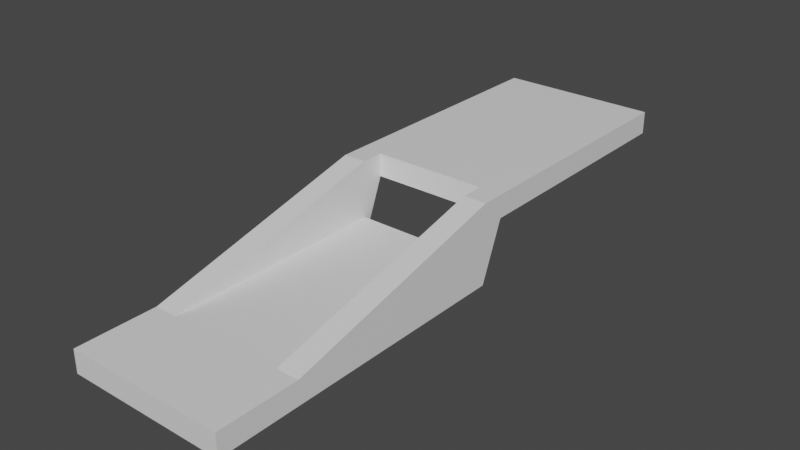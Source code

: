 # Source: blocksTrack02.blend  (saved by Blender 3.6.13; exported with 4.5.12 LTS)
import bpy
from mathutils import Matrix  # noqa: F401  (used for matrix-valued properties, if any)

bpy.ops.wm.read_factory_settings(use_empty=True)
scene = bpy.context.scene
scene.name = 'Scene'

# ---- collections
col_collection = bpy.data.collections.new('Collection'); scene.collection.children.link(col_collection)

# ---- materials (node trees are filled in below, after node groups)
mat_material = bpy.data.materials.new('Material')
mat_material.alpha_threshold = 0.0
mat_material.use_transparent_shadow = False
mat_material.roughness = 0.5
mat_material.line_color = (0.0, 0.0, 0.0, 1.0)

# ---- material node trees
mat_material.use_nodes = True; mat_material.node_tree.nodes.clear()
_N = mat_material.node_tree.nodes; _L = mat_material.node_tree.links
n0 = _N.new('ShaderNodeOutputMaterial'); n0.name = 'Material Output'; n0.location = (300, 300)
n1 = _N.new('ShaderNodeBsdfPrincipled'); n1.name = 'Principled BSDF'; n1.location = (10, 300)
n1.distribution = 'GGX'
n1.subsurface_method = 'RANDOM_WALK_SKIN'
n1.inputs[3].default_value = 1.45
n1.inputs[27].default_value = (0.0, 0.0, 0.0, 1.0)
n1.inputs[28].default_value = 1.0
_L.new(n1.outputs[0], n0.inputs[0])
n0.is_active_output = True

# ---- world
world_world = bpy.data.worlds.new('World'); scene.world = world_world
world_world.use_nodes = True; world_world.node_tree.nodes.clear()
_N = world_world.node_tree.nodes; _L = world_world.node_tree.links
n0 = _N.new('ShaderNodeOutputWorld'); n0.name = 'World Output'; n0.location = (300, 300)
n1 = _N.new('ShaderNodeBackground'); n1.name = 'Background'; n1.location = (10, 300)
n1.inputs[0].default_value = (0.05088, 0.05088, 0.05088, 1.0)
_L.new(n1.outputs[0], n0.inputs[0])
n0.is_active_output = True
world_world.color = (0.05088, 0.05088, 0.05088)
world_world.use_sun_shadow = False
world_world.sun_shadow_jitter_overblur = 0.0

# ---- meshes
me_cube = bpy.data.meshes.new('Cube')
me_cube.from_pydata([(5.0, 7.0, 1.0), (5.0, 7.0, -1.0), (5.0, 0.0, 1.0), (5.0, 0.0, -1.0), (-5.0, 7.0, 1.0), (-5.0, 7.0, -1.0), (-5.0, 0.0, 1.0), (-5.0, 0.0, -1.0), (-5.0, 27.0, -1.0), (5.0, 27.0, 1.0), (-5.0, 27.0, 1.0), (7.0, 7.0, 1.0), (7.0, 7.0, -1.0), (7.0, 0.0, 1.0), (7.0, 0.0, -1.0), (-7.0, 7.0, -1.0), (-7.0, 0.0, -1.0), (-7.0, 0.0, 1.0), (-7.0, 7.0, 1.0), (5.0, 27.0, 6.0), (5.0, 27.0, -1.0), (-5.0, 27.0, 6.0), (7.0, 27.0, 6.0), (7.0, 27.0, -1.0), (-7.0, 27.0, 6.0), (-7.0, 27.0, -1.0), (5.0, 29.0, 6.0), (5.0, 29.0, 4.0), (-5.0, 29.0, 6.0), (-5.0, 29.0, 4.0), (7.0, 29.0, 6.0), (7.0, 29.0, 4.0), (-7.0, 29.0, 6.0), (-7.0, 29.0, 4.0), (5.0, 51.0, 6.0), (5.0, 51.0, 4.0), (-5.0, 51.0, 6.0), (-5.0, 51.0, 4.0), (7.0, 51.0, 6.0), (7.0, 51.0, 4.0), (-7.0, 51.0, 6.0), (-7.0, 51.0, 4.0)], [], [(0, 4, 6, 2), (3, 2, 6, 7), (4, 5, 8, 21), (5, 1, 3, 7), (2, 3, 14, 13), (5, 4, 10, 8), (8, 10, 9, 20), (1, 5, 8, 20), (4, 0, 9, 10), (0, 1, 20, 9), (12, 11, 13, 14), (12, 1, 20, 23), (3, 1, 12, 14), (0, 2, 13, 11), (16, 17, 18, 15), (7, 6, 17, 16), (5, 7, 16, 15), (6, 4, 18, 17), (19, 22, 30, 26), (25, 24, 32, 33), (5, 15, 25, 8), (15, 18, 24, 25), (0, 11, 22, 19), (1, 0, 19, 20), (18, 4, 21, 24), (11, 12, 23, 22), (32, 28, 36, 40), (34, 36, 28, 26), (21, 8, 29, 28), (8, 25, 33, 29), (23, 20, 27, 31), (22, 23, 31, 30), (20, 19, 26, 27), (24, 21, 28, 32), (36, 37, 41, 40), (35, 34, 38, 39), (33, 32, 40, 41), (26, 30, 38, 34), (27, 26, 28, 29), (29, 33, 41, 37), (31, 27, 35, 39), (30, 31, 39, 38), (35, 37, 36, 34), (35, 27, 29, 37)])
_uv = me_cube.uv_layers.new(name='UVMap')
_uv.uv.foreach_set('vector', [0.05593, 0.2133, 0.07227, 0.2386, 0.02706, 0.09685, 0.03731, 0.1568, 0.03974, 0.145, 0.03731, 0.1568, 0.02706, 0.09685, 0.05232, 0.08722, 0.07227, 0.2386, 0.09459, 0.249, 0.02827, 0.7286, 3.081e-05, 0.9345, 3.075e-05, 0.1631, 0.0355, 0.1777, 0.03974, 0.145, 0.05232, 0.08722, 0.03731, 0.1568, 0.03974, 0.145, 0.03656, 0.1597, 0.03807, 0.1587, 0.09459, 0.249, 0.07227, 0.2386, 0.05248, 0.2392, 0.05249, 0.2327, 0.05249, 0.2327, 0.05248, 0.2392, 0.0543, 0.2738, 0.04304, 0.3033, 0.0355, 0.1777, 3.075e-05, 0.1631, 0.05249, 0.2327, 0.04304, 0.3033, 0.07227, 0.2386, 0.05593, 0.2133, 0.0543, 0.2738, 0.05248, 0.2392, 0.05593, 0.2133, 0.05368, 0.2674, 0.04304, 0.3033, 0.0543, 0.2738, 0.04267, 0.1895, 0.04542, 0.2082, 0.03807, 0.1587, 0.03656, 0.1597, 0.04267, 0.1895, 0.0355, 0.1777, 0.04028, 0.3243, 0.05671, 0.3269, 0.03974, 0.145, 0.0355, 0.1777, 0.04267, 0.1895, 0.03656, 0.1597, 0.05593, 0.2133, 0.03731, 0.1568, 0.03807, 0.1587, 0.04542, 0.2082, 0.04435, 3.077e-05, 0.03124, 0.05846, 0.04321, 0.2245, 0.008091, 0.197, 0.05232, 0.08722, 0.02706, 0.09685, 0.03124, 0.05846, 0.04435, 3.077e-05, 3.075e-05, 0.1631, 0.05232, 0.08722, 0.04435, 3.077e-05, 0.008091, 0.197, 0.02706, 0.09685, 0.07227, 0.2386, 0.04321, 0.2245, 0.03124, 0.05846, 0.05697, 0.3824, 0.03806, 0.3905, 0.04205, 0.4158, 0.04491, 0.4119, 0.006107, 0.7397, 0.05094, 0.9208, 0.0235, 0.9299, 0.02433, 0.9085, 3.075e-05, 0.1631, 0.008091, 0.197, 0.006107, 0.7397, 0.02827, 0.7286, 0.008091, 0.197, 0.04321, 0.2245, 0.05094, 0.9208, 0.006107, 0.7397, 0.05593, 0.2133, 0.04542, 0.2082, 0.03806, 0.3905, 0.05697, 0.3824, 0.05368, 0.2674, 0.05593, 0.2133, 0.05697, 0.3824, 0.04028, 0.3243, 0.04321, 0.2245, 0.07227, 0.2386, 3.081e-05, 0.9345, 0.05094, 0.9208, 0.04542, 0.2082, 0.04267, 0.1895, 0.05671, 0.3269, 0.03806, 0.3905, 0.0235, 0.9299, 0.01282, 0.9447, 0.02346, 0.9496, 0.007448, 0.9627, 0.02674, 0.9296, 0.02346, 0.9496, 0.01282, 0.9447, 0.04491, 0.4119, 3.081e-05, 0.9345, 0.02827, 0.7286, 0.02579, 0.9391, 0.01282, 0.9447, 0.02827, 0.7286, 0.006107, 0.7397, 0.02433, 0.9085, 0.02579, 0.9391, 0.05671, 0.3269, 0.04028, 0.3243, 0.04928, 0.391, 0.04617, 0.3967, 0.03806, 0.3905, 0.05671, 0.3269, 0.04617, 0.3967, 0.04205, 0.4158, 0.04028, 0.3243, 0.05697, 0.3824, 0.04491, 0.4119, 0.04928, 0.391, 0.05094, 0.9208, 3.081e-05, 0.9345, 0.01282, 0.9447, 0.0235, 0.9299, 0.02346, 0.9496, 0.01594, 1.0, 0.006127, 0.9782, 0.007448, 0.9627, 0.03247, 0.9471, 0.02674, 0.9296, 0.03394, 0.9152, 0.03749, 0.923, 0.02433, 0.9085, 0.0235, 0.9299, 0.007448, 0.9627, 0.006127, 0.9782, 0.04491, 0.4119, 0.04205, 0.4158, 0.03394, 0.9152, 0.02674, 0.9296, 0.04928, 0.391, 0.04491, 0.4119, 0.01282, 0.9447, 0.02579, 0.9391, 0.02579, 0.9391, 0.02433, 0.9085, 0.006127, 0.9782, 0.01594, 1.0, 0.04617, 0.3967, 0.04928, 0.391, 0.03247, 0.9471, 0.03749, 0.923, 0.04205, 0.4158, 0.04617, 0.3967, 0.03749, 0.923, 0.03394, 0.9152, 0.03247, 0.9471, 0.01594, 1.0, 0.02346, 0.9496, 0.02674, 0.9296, 0.03247, 0.9471, 0.04928, 0.391, 0.02579, 0.9391, 0.01594, 1.0])
me_cube.materials.append(mat_material)
me_cube.use_mirror_vertex_groups = False
me_cube.update()

# ---- objects
ob_cube = bpy.data.objects.new('Cube', me_cube)

# ---- transforms, parenting, visibility, modifiers, constraints
ob_cube.location = (0.0, 0.0, 0.0)
ob_cube.scale = (2.0, 2.0, 2.0)
ob_cube.lock_rotations_4d = False
ob_cube.empty_display_type = 'ARROWS'
ob_cube.lineart.crease_threshold = 0.0

# ---- collection membership
col_collection.objects.link(ob_cube)

# ---- scene / render settings (as saved in the file)
scene.frame_start = 1; scene.frame_end = 250; scene.frame_set(1)
scene.render.engine = 'BLENDER_EEVEE_NEXT'
scene.cycles.sampling_pattern = 'TABULATED_SOBOL'
scene.view_settings.view_transform = 'Filmic'
bpy.context.view_layer.update()

# ---- added for rendering (the .blend has no active camera and no usable light): camera, sun
cam_auto = bpy.data.cameras.new('AutoCamera')
cam_auto.lens = 50.0
cam_auto.sensor_width = 36.0
cam_auto.clip_end = 1732.49
ob_auto_camera = bpy.data.objects.new('AutoCamera', cam_auto)
scene.collection.objects.link(ob_auto_camera)
ob_auto_camera.location = (98.7176, -67.4611, 83.9741)
ob_auto_camera.rotation_euler = (1.09748, -7.21219e-08, 0.694738)
scene.camera = ob_auto_camera
light_auto_sun = bpy.data.lights.new('AutoSun', 'SUN')
light_auto_sun.energy = 3.0
light_auto_sun.angle = 0.0523599
ob_auto_sun = bpy.data.objects.new('AutoSun', light_auto_sun)
scene.collection.objects.link(ob_auto_sun)
ob_auto_sun.rotation_euler = (0.872665, 0.174533, 0.523599)
bpy.context.view_layer.update()
